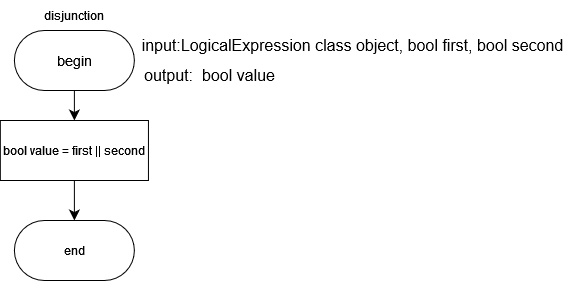

The diagram above was exported from draw.io. Its source (the exported page's mxGraphModel, read from the mxfile embedded in the PNG):
<mxGraphModel dx="712" dy="798" grid="1" gridSize="10" guides="1" tooltips="1" connect="1" arrows="1" fold="1" page="1" pageScale="1" pageWidth="827" pageHeight="1169" math="0" shadow="0">
  <root>
    <mxCell id="0" />
    <mxCell id="1" parent="0" />
    <mxCell id="v7hpbOrwOuylkRr30wXt-1" style="edgeStyle=none;curved=1;rounded=0;orthogonalLoop=1;jettySize=auto;html=1;exitX=0.5;exitY=1;exitDx=0;exitDy=0;fontSize=12;startSize=8;endSize=8;" parent="1" source="v7hpbOrwOuylkRr30wXt-2" target="v7hpbOrwOuylkRr30wXt-7" edge="1">
      <mxGeometry relative="1" as="geometry" />
    </mxCell>
    <mxCell id="v7hpbOrwOuylkRr30wXt-2" value="&lt;font face=&quot;Helvetica&quot; style=&quot;font-size: 14px;&quot;&gt;begin&lt;/font&gt;" style="rounded=1;whiteSpace=wrap;html=1;arcSize=50;" parent="1" vertex="1">
      <mxGeometry x="106.89000000000001" y="50" width="120" height="60" as="geometry" />
    </mxCell>
    <mxCell id="v7hpbOrwOuylkRr30wXt-3" value="disjunction" style="text;html=1;align=center;verticalAlign=middle;whiteSpace=wrap;rounded=0;" parent="1" vertex="1">
      <mxGeometry x="136.89" y="20" width="60" height="30" as="geometry" />
    </mxCell>
    <mxCell id="v7hpbOrwOuylkRr30wXt-4" value="&lt;div&gt;input:LogicalExpression class object,  bool first, bool second&lt;br&gt;&lt;/div&gt;" style="text;html=1;align=center;verticalAlign=middle;resizable=0;points=[];autosize=1;strokeColor=none;fillColor=none;fontSize=16;" parent="1" vertex="1">
      <mxGeometry x="220" y="50" width="450" height="30" as="geometry" />
    </mxCell>
    <mxCell id="v7hpbOrwOuylkRr30wXt-5" value="output:&amp;nbsp;&lt;span data-code-marker=&quot;+&quot; class=&quot;blob-code-inner blob-code-marker js-code-nav-pass&quot;&gt; &lt;span class=&quot;pl-smi&quot;&gt;bool&lt;/span&gt; &lt;span class=&quot;pl-s1&quot;&gt;value&lt;/span&gt;&lt;/span&gt;  " style="text;html=1;align=center;verticalAlign=middle;resizable=0;points=[];autosize=1;strokeColor=none;fillColor=none;fontSize=16;" parent="1" vertex="1">
      <mxGeometry x="226.89" y="80" width="150" height="30" as="geometry" />
    </mxCell>
    <mxCell id="v7hpbOrwOuylkRr30wXt-6" style="edgeStyle=none;curved=1;rounded=0;orthogonalLoop=1;jettySize=auto;html=1;exitX=0.5;exitY=1;exitDx=0;exitDy=0;fontSize=12;startSize=8;endSize=8;" parent="1" source="v7hpbOrwOuylkRr30wXt-7" target="v7hpbOrwOuylkRr30wXt-8" edge="1">
      <mxGeometry relative="1" as="geometry" />
    </mxCell>
    <mxCell id="v7hpbOrwOuylkRr30wXt-7" value="&lt;span data-code-marker=&quot;+&quot; class=&quot;blob-code-inner blob-code-marker js-code-nav-pass&quot;&gt; &lt;span class=&quot;pl-smi&quot;&gt;bool&lt;/span&gt; &lt;span class=&quot;pl-s1&quot;&gt;value&lt;/span&gt; &lt;span class=&quot;pl-c1&quot;&gt;=&lt;/span&gt;&lt;/span&gt; first || second" style="whiteSpace=wrap;html=1;" parent="1" vertex="1">
      <mxGeometry x="92.84" y="140" width="148.11" height="60" as="geometry" />
    </mxCell>
    <mxCell id="v7hpbOrwOuylkRr30wXt-8" value="&lt;div&gt;end&lt;/div&gt;" style="rounded=1;whiteSpace=wrap;html=1;arcSize=50;" parent="1" vertex="1">
      <mxGeometry x="106.89000000000001" y="240" width="120" height="60" as="geometry" />
    </mxCell>
  </root>
</mxGraphModel>